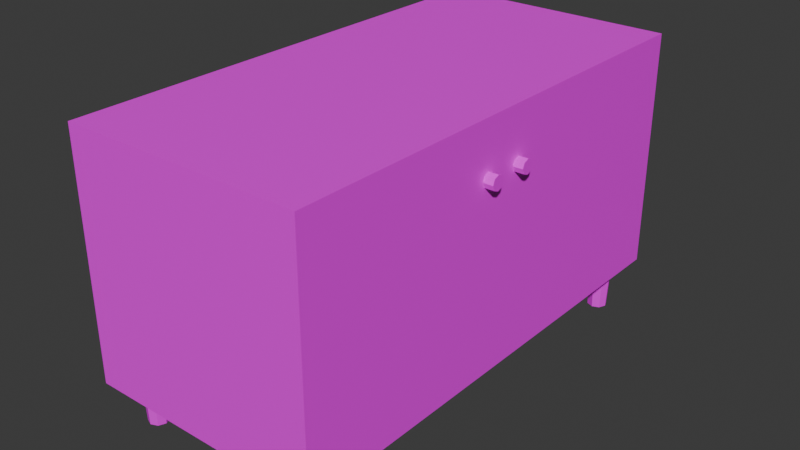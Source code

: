 # Source: tumba.blend  (saved by Blender 4.2.66; exported with 4.5.12 LTS)
import bpy
from mathutils import Matrix  # noqa: F401  (used for matrix-valued properties, if any)

bpy.ops.wm.read_factory_settings(use_empty=True)
scene = bpy.context.scene
scene.name = 'Scene'

# ---- collections
col_collection = bpy.data.collections.new('Collection'); scene.collection.children.link(col_collection)

# ---- images (referenced by path relative to the original .blend; pixels are not part of the script)
import os
ASSET_DIR = os.environ.get("B2B_ASSET_DIR", "")  # directory of the original .blend (textures are referenced by path, not embedded)
HERE = os.path.dirname(os.path.abspath(__file__))  # packed textures are extracted next to this script under _unpacked/

def load_image(name, relpath, width, height, colorspace="sRGB"):
    """Load a texture the original file referenced (path relative to the .blend, or extracted next to this script)."""
    p = next((c for c in (os.path.join(HERE, relpath), os.path.join(ASSET_DIR, relpath)) if relpath and os.path.exists(c)), "")
    if p:
        img = bpy.data.images.load(p, check_existing=True)
        img.name = name
    else:  # same state as the original file: an image datablock whose file is absent (Cycles renders it pink)
        img = bpy.data.images.new(name, width, height)
        img.source = "FILE"
        img.filepath = "//" + (relpath or name)
    img.colorspace_settings.name = colorspace
    return img
img_tumba_png = load_image('tumba.png', 'tumba.png', 1024, 1024, 'sRGB')

# ---- materials (node trees are filled in below, after node groups)
mat_material = bpy.data.materials.new('Material')
mat_material.alpha_threshold = 0.0
mat_material.roughness = 0.5
mat_material.line_color = (0.0, 0.0, 0.0, 1.0)

# ---- material node trees
mat_material.use_nodes = True; mat_material.node_tree.nodes.clear()
_N = mat_material.node_tree.nodes; _L = mat_material.node_tree.links
n0 = _N.new('ShaderNodeOutputMaterial'); n0.name = 'Material Output'; n0.location = (300, 300)
n1 = _N.new('ShaderNodeBsdfPrincipled'); n1.name = 'Principled BSDF'; n1.location = (10, 300)
n1.inputs[3].default_value = 1.45
n2 = _N.new('ShaderNodeTexImage'); n2.name = 'Image Texture'; n2.location = (-243, 279)
n2.image = img_tumba_png
n2.interpolation = 'Closest'
_L.new(n1.outputs[0], n0.inputs[0])
_L.new(n2.outputs[0], n1.inputs[0])
n0.is_active_output = True

# ---- world
world_world = bpy.data.worlds.new('World'); scene.world = world_world
world_world.use_nodes = True; world_world.node_tree.nodes.clear()
_N = world_world.node_tree.nodes; _L = world_world.node_tree.links
n0 = _N.new('ShaderNodeOutputWorld'); n0.name = 'World Output'; n0.location = (300, 300)
n1 = _N.new('ShaderNodeBackground'); n1.name = 'Background'; n1.location = (10, 300)
n1.inputs[0].default_value = (0.05088, 0.05088, 0.05088, 1.0)
_L.new(n1.outputs[0], n0.inputs[0])
n0.is_active_output = True
world_world.color = (0.05088, 0.05088, 0.05088)
world_world.sun_shadow_jitter_overblur = 0.0

# ---- meshes
me_tumba = bpy.data.meshes.new('tumba')
me_tumba.from_pydata([(0.8052, -1.664, -0.3443), (0.8052, -1.643, 0.08554), (0.8633, -1.688, -0.3443), (0.8782, -1.674, 0.08554), (0.8874, -1.746, -0.3443), (0.9084, -1.746, 0.08554), (0.8633, -1.805, -0.3443), (0.8782, -1.819, 0.08554), (0.8052, -1.829, -0.3443), (0.8052, -1.85, 0.08554), (0.7471, -1.805, -0.3443), (0.7322, -1.819, 0.08554), (0.723, -1.746, -0.3443), (0.702, -1.746, 0.08554), (0.7471, -1.688, -0.3443), (0.7322, -1.674, 0.08554), (-0.8052, -1.664, -0.3443), (-0.8052, -1.643, 0.08554), (-0.8633, -1.688, -0.3443), (-0.8782, -1.674, 0.08554), (-0.8874, -1.746, -0.3443), (-0.9084, -1.746, 0.08554), (-0.8633, -1.805, -0.3443), (-0.8782, -1.819, 0.08554), (-0.8052, -1.829, -0.3443), (-0.8052, -1.85, 0.08554), (-0.7471, -1.805, -0.3443), (-0.7322, -1.819, 0.08554), (-0.723, -1.746, -0.3443), (-0.702, -1.746, 0.08554), (-0.7471, -1.688, -0.3443), (-0.7322, -1.674, 0.08554), (0.8052, 1.664, -0.3443), (0.8052, 1.643, 0.08554), (0.8633, 1.688, -0.3443), (0.8782, 1.674, 0.08554), (0.8874, 1.746, -0.3443), (0.9084, 1.746, 0.08554), (0.8633, 1.805, -0.3443), (0.8782, 1.819, 0.08554), (0.8052, 1.829, -0.3443), (0.8052, 1.85, 0.08554), (0.7471, 1.805, -0.3443), (0.7322, 1.819, 0.08554), (0.723, 1.746, -0.3443), (0.702, 1.746, 0.08554), (0.7471, 1.688, -0.3443), (0.7322, 1.674, 0.08554), (-0.8052, 1.664, -0.3443), (-0.8052, 1.643, 0.08554), (-0.8633, 1.688, -0.3443), (-0.8782, 1.674, 0.08554), (-0.8873, 1.746, -0.3443), (-0.9084, 1.746, 0.08554), (-0.8633, 1.805, -0.3443), (-0.8782, 1.819, 0.08554), (-0.8052, 1.829, -0.3443), (-0.8052, 1.85, 0.08554), (-0.7471, 1.805, -0.3443), (-0.7322, 1.819, 0.08554), (-0.723, 1.746, -0.3443), (-0.702, 1.746, 0.08554), (-0.7471, 1.688, -0.3443), (-0.7322, 1.674, 0.08554), (1.0, 2.021, 2.035), (1.0, 2.021, 0.03509), (1.0, -2.021, 2.035), (1.0, -2.021, 0.03509), (-1.0, 2.021, 2.035), (-1.0, 2.021, 0.03509), (-1.0, -2.021, 2.035), (-1.0, -2.021, 0.03509), (0.939, -0.1869, 1.589), (1.08, -0.1869, 1.589), (0.939, -0.2045, 1.546), (1.08, -0.2045, 1.546), (0.939, -0.2469, 1.529), (1.08, -0.2469, 1.529), (0.939, -0.2893, 1.546), (1.08, -0.2893, 1.546), (0.939, -0.3069, 1.589), (1.08, -0.3069, 1.589), (0.939, -0.2893, 1.631), (1.08, -0.2893, 1.631), (0.939, -0.2469, 1.649), (1.08, -0.2469, 1.649), (0.939, -0.2045, 1.631), (1.08, -0.2045, 1.631), (0.939, 0.1547, 1.589), (1.08, 0.1547, 1.589), (0.939, 0.1371, 1.546), (1.08, 0.1371, 1.546), (0.939, 0.09467, 1.529), (1.08, 0.09467, 1.529), (0.939, 0.05224, 1.546), (1.08, 0.05224, 1.546), (0.939, 0.03467, 1.589), (1.08, 0.03467, 1.589), (0.939, 0.05224, 1.631), (1.08, 0.05224, 1.631), (0.939, 0.09467, 1.649), (1.08, 0.09467, 1.649), (0.939, 0.1371, 1.631), (1.08, 0.1371, 1.631)], [], [(0, 1, 3, 2), (2, 3, 5, 4), (4, 5, 7, 6), (6, 7, 9, 8), (8, 9, 11, 10), (10, 11, 13, 12), (12, 13, 15, 14), (14, 15, 1, 0), (0, 2, 4, 6, 8, 10, 12, 14), (16, 18, 19, 17), (18, 20, 21, 19), (20, 22, 23, 21), (22, 24, 25, 23), (24, 26, 27, 25), (26, 28, 29, 27), (28, 30, 31, 29), (30, 16, 17, 31), (16, 30, 28, 26, 24, 22, 20, 18), (32, 34, 35, 33), (34, 36, 37, 35), (36, 38, 39, 37), (38, 40, 41, 39), (40, 42, 43, 41), (42, 44, 45, 43), (44, 46, 47, 45), (46, 32, 33, 47), (32, 46, 44, 42, 40, 38, 36, 34), (48, 49, 51, 50), (50, 51, 53, 52), (52, 53, 55, 54), (54, 55, 57, 56), (56, 57, 59, 58), (58, 59, 61, 60), (60, 61, 63, 62), (62, 63, 49, 48), (48, 50, 52, 54, 56, 58, 60, 62), (64, 68, 70, 66), (67, 66, 70, 71), (71, 70, 68, 69), (69, 65, 67, 71), (65, 64, 66, 67), (69, 68, 64, 65), (72, 73, 75, 74), (74, 75, 77, 76), (76, 77, 79, 78), (78, 79, 81, 80), (80, 81, 83, 82), (82, 83, 85, 84), (75, 73, 87, 85, 83, 81, 79, 77), (84, 85, 87, 86), (86, 87, 73, 72), (88, 89, 91, 90), (90, 91, 93, 92), (92, 93, 95, 94), (94, 95, 97, 96), (96, 97, 99, 98), (98, 99, 101, 100), (91, 89, 103, 101, 99, 97, 95, 93), (100, 101, 103, 102), (102, 103, 89, 88)])
_uv = me_tumba.uv_layers.new(name='UVMap')
_uv.uv.foreach_set('vector', [0.5403, 0.5594, 0.5403, 0.5055, 0.5494, 0.5057, 0.5475, 0.5595, 0.6972, 0.5595, 0.6954, 0.5057, 0.7045, 0.5055, 0.7045, 0.5594, 0.7045, 0.5594, 0.7045, 0.5055, 0.7136, 0.5057, 0.7118, 0.5595, 0.5147, 0.5595, 0.5129, 0.5057, 0.522, 0.5055, 0.522, 0.5594, 0.522, 0.5594, 0.522, 0.5055, 0.5311, 0.5057, 0.5293, 0.5595, 0.752, 0.5595, 0.7501, 0.5057, 0.7592, 0.5055, 0.7592, 0.5594, 0.7592, 0.5594, 0.7592, 0.5055, 0.7684, 0.5057, 0.7665, 0.5595, 0.533, 0.5595, 0.5311, 0.5057, 0.5403, 0.5055, 0.5403, 0.5594, 0.5739, 0.5975, 0.5684, 0.5919, 0.5684, 0.584, 0.5739, 0.5785, 0.5818, 0.5785, 0.5873, 0.584, 0.5873, 0.5919, 0.5818, 0.5975, 0.6133, 0.5594, 0.606, 0.5595, 0.6041, 0.5057, 0.6133, 0.5055, 0.7483, 0.5595, 0.741, 0.5594, 0.741, 0.5055, 0.7501, 0.5057, 0.741, 0.5594, 0.7337, 0.5595, 0.7319, 0.5057, 0.741, 0.5055, 0.6023, 0.5595, 0.595, 0.5594, 0.595, 0.5055, 0.6041, 0.5057, 0.595, 0.5594, 0.5877, 0.5595, 0.5859, 0.5057, 0.595, 0.5055, 0.6935, 0.5595, 0.6862, 0.5594, 0.6862, 0.5055, 0.6954, 0.5057, 0.6862, 0.5594, 0.679, 0.5595, 0.6771, 0.5057, 0.6862, 0.5055, 0.6205, 0.5595, 0.6133, 0.5594, 0.6133, 0.5055, 0.6224, 0.5057, 0.5494, 0.5919, 0.5494, 0.584, 0.5549, 0.5785, 0.5628, 0.5785, 0.5684, 0.584, 0.5684, 0.5919, 0.5628, 0.5975, 0.5549, 0.5975, 0.522, 0.6133, 0.5147, 0.6134, 0.5129, 0.5597, 0.522, 0.5595, 0.6753, 0.5595, 0.668, 0.5594, 0.668, 0.5055, 0.6771, 0.5057, 0.668, 0.5594, 0.6607, 0.5595, 0.6589, 0.5057, 0.668, 0.5055, 0.5475, 0.6134, 0.5403, 0.6133, 0.5403, 0.5595, 0.5494, 0.5597, 0.5403, 0.6133, 0.533, 0.6134, 0.5311, 0.5597, 0.5403, 0.5595, 0.73, 0.5595, 0.7227, 0.5594, 0.7227, 0.5055, 0.7319, 0.5057, 0.7227, 0.5594, 0.7155, 0.5595, 0.7136, 0.5057, 0.7227, 0.5055, 0.5293, 0.6134, 0.522, 0.6133, 0.522, 0.5595, 0.5311, 0.5597, 0.5684, 0.565, 0.5684, 0.5729, 0.5628, 0.5785, 0.5549, 0.5785, 0.5494, 0.5729, 0.5494, 0.565, 0.5549, 0.5595, 0.5628, 0.5595, 0.5768, 0.5594, 0.5768, 0.5055, 0.5859, 0.5057, 0.584, 0.5595, 0.6425, 0.5595, 0.6406, 0.5057, 0.6497, 0.5055, 0.6497, 0.5594, 0.6497, 0.5594, 0.6497, 0.5055, 0.6589, 0.5057, 0.657, 0.5595, 0.5512, 0.5595, 0.5494, 0.5057, 0.5585, 0.5055, 0.5585, 0.5594, 0.5585, 0.5594, 0.5585, 0.5055, 0.5676, 0.5057, 0.5658, 0.5595, 0.6242, 0.5595, 0.6224, 0.5057, 0.6315, 0.5055, 0.6315, 0.5594, 0.6315, 0.5594, 0.6315, 0.5055, 0.6406, 0.5057, 0.6388, 0.5595, 0.5695, 0.5595, 0.5676, 0.5057, 0.5768, 0.5055, 0.5768, 0.5594, 0.5873, 0.565, 0.5873, 0.5729, 0.5818, 0.5785, 0.5739, 0.5785, 0.5684, 0.5729, 0.5684, 0.565, 0.5739, 0.5595, 0.5818, 0.5595, 0.2501, 0.5055, -7.454e-09, 0.5055, -7.454e-09, 0.0, 0.2501, 0.0, 0.5, 0.7557, 0.2501, 0.7557, 0.2501, 0.5055, 0.5, 0.5055, 0.7501, 0.5055, 0.5002, 0.5055, 0.5002, 7.95e-09, 0.7501, 2.682e-08, 0.5002, 0.5055, 0.2501, 0.5055, 0.2501, 0.0, 0.5002, 0.0, 1.0, 0.5055, 0.7501, 0.5055, 0.7501, -3e-09, 1.0, 1.587e-08, 0.2499, 0.7557, 2.582e-09, 0.7557, 2.147e-08, 0.5055, 0.2499, 0.5055, 0.8554, 0.5979, 0.8644, 0.598, 0.8644, 0.6002, 0.8554, 0.6001, 0.8554, 0.6001, 0.8644, 0.6002, 0.8643, 0.6024, 0.8554, 0.6023, 0.8554, 0.6023, 0.8643, 0.6024, 0.8643, 0.6047, 0.8554, 0.6046, 0.8554, 0.6046, 0.8643, 0.6047, 0.8643, 0.6069, 0.8553, 0.6068, 0.8553, 0.6068, 0.8643, 0.6069, 0.8643, 0.6091, 0.8553, 0.609, 0.8553, 0.609, 0.8643, 0.6091, 0.8642, 0.6114, 0.8553, 0.6113, 0.8607, 0.5901, 0.859, 0.5908, 0.8572, 0.5901, 0.8565, 0.5884, 0.8572, 0.5867, 0.859, 0.5859, 0.8607, 0.5867, 0.8614, 0.5884, 0.8553, 0.6113, 0.8642, 0.6114, 0.8642, 0.6136, 0.8553, 0.6135, 0.8553, 0.6135, 0.8642, 0.6136, 0.8642, 0.6158, 0.8552, 0.6157, 0.8552, 0.5952, 0.8653, 0.5955, 0.8653, 0.598, 0.8551, 0.5978, 0.8551, 0.5978, 0.8653, 0.598, 0.8652, 0.6005, 0.8551, 0.6003, 0.8551, 0.6003, 0.8652, 0.6005, 0.8651, 0.6031, 0.855, 0.6028, 0.855, 0.6028, 0.8651, 0.6031, 0.8651, 0.6056, 0.8549, 0.6054, 0.8549, 0.6054, 0.8651, 0.6056, 0.865, 0.6081, 0.8549, 0.6079, 0.8549, 0.6079, 0.865, 0.6081, 0.865, 0.6107, 0.8548, 0.6104, 0.8634, 0.5898, 0.8612, 0.5884, 0.8607, 0.5859, 0.8621, 0.5837, 0.8646, 0.5831, 0.8668, 0.5845, 0.8674, 0.587, 0.866, 0.5892, 0.8548, 0.6104, 0.865, 0.6107, 0.8649, 0.6132, 0.8548, 0.613, 0.8548, 0.613, 0.8649, 0.6132, 0.8648, 0.6157, 0.8547, 0.6155])
me_tumba.materials.append(mat_material)
me_tumba.update()

# ---- objects
ob_tumba = bpy.data.objects.new('tumba', me_tumba)

# ---- transforms, parenting, visibility, modifiers, constraints
ob_tumba.location = (-1.788e-07, -1.192e-07, 0.3677)

# ---- collection membership
col_collection.objects.link(ob_tumba)

# ---- scene / render settings (as saved in the file)
scene.frame_start = 1; scene.frame_end = 250; scene.frame_set(12)
scene.render.engine = 'BLENDER_EEVEE_NEXT'
bpy.context.view_layer.update()

# ---- added for rendering (the .blend has no active camera and no usable light): camera, sun
cam_auto = bpy.data.cameras.new('AutoCamera')
cam_auto.lens = 50.0
cam_auto.sensor_width = 36.0
cam_auto.clip_end = 1000.0
ob_auto_camera = bpy.data.objects.new('AutoCamera', cam_auto)
scene.collection.objects.link(ob_auto_camera)
ob_auto_camera.location = (4.78743, -5.69697, 5.01109)
ob_auto_camera.rotation_euler = (1.09748, -7.21219e-08, 0.694738)
scene.camera = ob_auto_camera
light_auto_sun = bpy.data.lights.new('AutoSun', 'SUN')
light_auto_sun.energy = 3.0
light_auto_sun.angle = 0.0523599
ob_auto_sun = bpy.data.objects.new('AutoSun', light_auto_sun)
scene.collection.objects.link(ob_auto_sun)
ob_auto_sun.rotation_euler = (0.872665, 0.174533, 0.523599)
bpy.context.view_layer.update()
